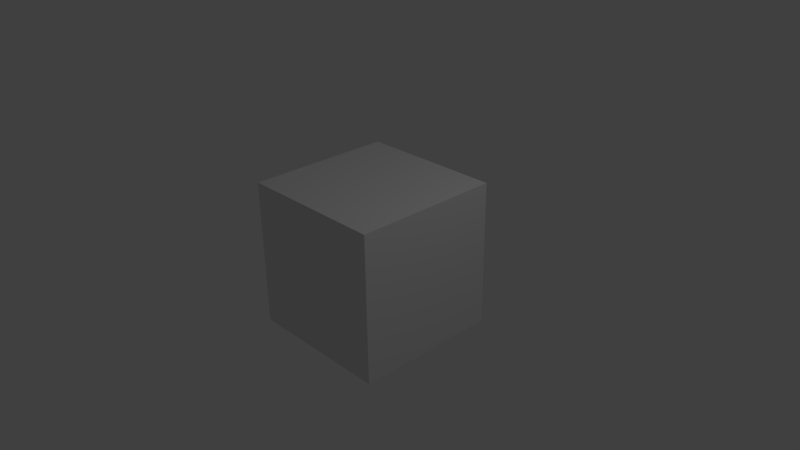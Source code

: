 # Source: C.blend  (saved by Blender 2.76.0; exported with 4.5.12 LTS)
import bpy
from mathutils import Matrix  # noqa: F401  (used for matrix-valued properties, if any)

bpy.ops.wm.read_factory_settings(use_empty=True)
scene = bpy.context.scene
scene.name = 'Scene'

# ---- collections
col_collection_1 = bpy.data.collections.new('Collection 1'); scene.collection.children.link(col_collection_1)

# ---- materials (node trees are filled in below, after node groups)
mat_material = bpy.data.materials.new('Material')
mat_material.alpha_threshold = 0.0
mat_material.use_transparent_shadow = False
mat_material.roughness = 0.5
mat_material.specular_intensity = 0.2
mat_material.line_color = (0.0, 0.0, 0.0, 1.0)
mat_material_001 = bpy.data.materials.new('Material.001')
mat_material_001.alpha_threshold = 0.0
mat_material_001.use_transparent_shadow = False
mat_material_001.roughness = 0.5
mat_material_001.specular_intensity = 0.2
mat_material_002 = bpy.data.materials.new('Material.002')
mat_material_002.alpha_threshold = 0.0
mat_material_002.use_transparent_shadow = False
mat_material_002.roughness = 0.5
mat_material_002.specular_intensity = 0.2
mat_material_003 = bpy.data.materials.new('Material.003')
mat_material_003.alpha_threshold = 0.0
mat_material_003.use_transparent_shadow = False
mat_material_003.roughness = 0.5
mat_material_003.specular_intensity = 0.2

# ---- material node trees

# ---- world
world_world = bpy.data.worlds.new('World'); scene.world = world_world
world_world.color = (0.05088, 0.05088, 0.05088)
world_world.use_sun_shadow = False
world_world.sun_shadow_jitter_overblur = 0.0
world_world.cycles.sampling_method = 'MANUAL'
world_world.cycles.sample_map_resolution = 256

# ---- cameras
cam_camera = bpy.data.cameras.new('Camera')
cam_camera.clip_end = 100.0
cam_camera.lens = 35.0
cam_camera.sensor_width = 32.0
cam_camera.sensor_height = 18.0
cam_camera.ortho_scale = 7.314
cam_camera.dof.focus_distance = 0.0
cam_camera.dof.aperture_fstop = 128.0

# ---- lights
light_lamp = bpy.data.lights.new('Lamp', 'POINT')
light_lamp.transmission_factor = 0.0
light_lamp.cutoff_distance = 30.0
light_lamp.energy = 100.0
light_lamp.shadow_buffer_clip_start = 1.001
light_lamp.shadow_soft_size = 0.1
light_lamp.shadow_maximum_resolution = 0.006
light_lamp.use_absolute_resolution = True
light_lamp.cycles.use_multiple_importance_sampling = False

# ---- meshes
me_cube = bpy.data.meshes.new('Cube')
me_cube.from_pydata([(1.0, 1.0, -1.0), (1.0, -1.0, -1.0), (-1.0, -1.0, -1.0), (-1.0, 1.0, -1.0), (1.0, 1.0, 1.0), (1.0, -1.0, 1.0), (-1.0, -1.0, 1.0), (-1.0, 1.0, 1.0)], [], [(0, 1, 2, 3), (4, 7, 6, 5), (0, 4, 5, 1), (1, 5, 6, 2), (2, 6, 7, 3), (4, 0, 3, 7)])
me_cube.polygons.foreach_set('material_index', [3, 0, 0, 0, 3, 3])
_uv = me_cube.uv_layers.new(name='UVMap')
_uv.uv.foreach_set('vector', [0.0, 0.0, 0.0, 0.0, 0.0, 0.0, 0.0, 0.0, 1.002, 0.9983, 0.001744, 1.002, -0.001738, 0.001744, 0.9983, -0.001738, 1.001, 0.00104, 0.999, 1.001, -0.001037, 0.999, 0.00104, -0.001037, 0.9977, -0.002277, 1.002, 0.9977, 0.002288, 1.002, -0.002277, 0.002288, 0.0, 0.0, 0.0, 0.0, 0.0, 0.0, 0.0, 0.0, 0.0, 0.0, 0.0, 0.0, 0.0, 0.0, 0.0, 0.0])
me_cube.materials.append(mat_material)
me_cube.materials.append(mat_material_001)
me_cube.materials.append(mat_material_002)
me_cube.materials.append(mat_material_003)
me_cube.use_remesh_preserve_volume = False
me_cube.use_remesh_preserve_attributes = False
me_cube.use_mirror_vertex_groups = False
me_cube.update()

# ---- objects
ob_cube = bpy.data.objects.new('Cube', me_cube)
ob_lamp = bpy.data.objects.new('Lamp', light_lamp)
ob_camera = bpy.data.objects.new('Camera', cam_camera)

# ---- transforms, parenting, visibility, modifiers, constraints
ob_cube.location = (0.0, 0.0, 0.0)
ob_cube.lock_rotations_4d = False
ob_cube.empty_display_type = 'ARROWS'
ob_cube.lineart.crease_threshold = 0.0
ob_lamp.location = (4.076, 1.005, 5.904)
ob_lamp.rotation_euler = (0.6503, 0.05522, 1.866)
ob_lamp.lock_rotations_4d = False
ob_lamp.empty_display_type = 'ARROWS'
ob_lamp.color = (0.0, 0.0, 0.0, 0.0)
ob_lamp.lineart.crease_threshold = 0.0
ob_camera.location = (7.481, -6.508, 5.344)
ob_camera.rotation_euler = (1.109, 0.01082, 0.8149)
ob_camera.lock_rotations_4d = False
ob_camera.empty_display_type = 'ARROWS'
ob_camera.color = (0.0, 0.0, 0.0, 0.0)
ob_camera.display_type = 'WIRE'
ob_camera.lineart.crease_threshold = 0.0

# ---- collection membership
col_collection_1.objects.link(ob_cube)
col_collection_1.objects.link(ob_lamp)
col_collection_1.objects.link(ob_camera)

# ---- scene / render settings (as saved in the file)
scene.camera = ob_camera
scene.frame_start = 1; scene.frame_end = 250; scene.frame_set(1)
scene.render.engine = 'BLENDER_EEVEE_NEXT'
scene.render.resolution_percentage = 50
scene.render.dither_intensity = 0.0
scene.cycles.use_denoising = False
scene.cycles.samples = 10
scene.cycles.sampling_pattern = 'TABULATED_SOBOL'
scene.cycles.light_sampling_threshold = 0.0
scene.cycles.use_adaptive_sampling = False
scene.cycles.use_light_tree = False
scene.cycles.blur_glossy = 0.0
scene.cycles.pixel_filter_type = 'GAUSSIAN'
scene.cycles.sample_clamp_indirect = 0.0
scene.view_settings.view_transform = 'Standard'
bpy.context.view_layer.update()
